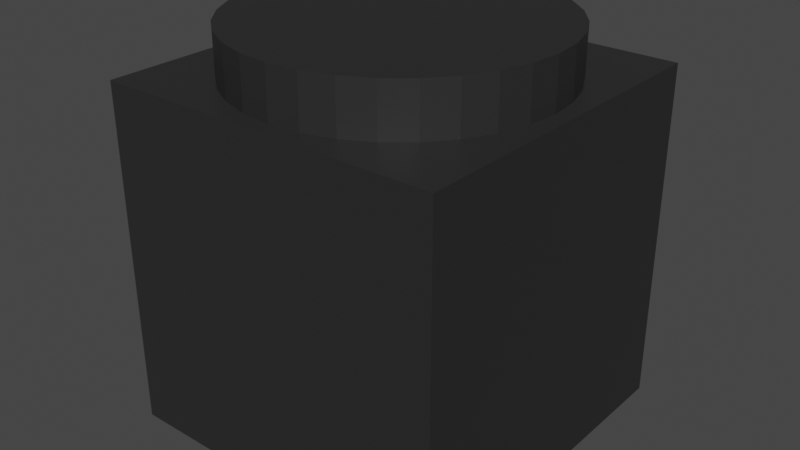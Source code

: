 # Source: B_fan.blend  (saved by Blender 3.3.6; exported with 4.5.12 LTS)
import bpy
from mathutils import Matrix  # noqa: F401  (used for matrix-valued properties, if any)

bpy.ops.wm.read_factory_settings(use_empty=True)
scene = bpy.context.scene
scene.name = 'Scene'

# ---- collections
col_collection = bpy.data.collections.new('Collection'); scene.collection.children.link(col_collection)

# ---- materials (node trees are filled in below, after node groups)
mat_gray = bpy.data.materials.new('GRAY')
mat_gray.use_transparent_shadow = False
mat_black = bpy.data.materials.new('BLACK')
mat_black.use_transparent_shadow = False

# ---- material node trees
mat_gray.use_nodes = True; mat_gray.node_tree.nodes.clear()
_N = mat_gray.node_tree.nodes; _L = mat_gray.node_tree.links
n0 = _N.new('ShaderNodeBsdfPrincipled'); n0.name = 'Principled BSDF'; n0.location = (10, 300)
n0.distribution = 'GGX'
n0.subsurface_method = 'RANDOM_WALK_SKIN'
n0.inputs[0].default_value = (0.08001, 0.08001, 0.08001, 1.0)
n0.inputs[3].default_value = 1.45
n0.inputs[27].default_value = (0.0, 0.0, 0.0, 1.0)
n0.inputs[28].default_value = 1.0
n1 = _N.new('ShaderNodeOutputMaterial'); n1.name = 'Material Output'; n1.location = (300, 300)
_L.new(n0.outputs[0], n1.inputs[0])
n1.is_active_output = True
mat_black.use_nodes = True; mat_black.node_tree.nodes.clear()
_N = mat_black.node_tree.nodes; _L = mat_black.node_tree.links
n0 = _N.new('ShaderNodeBsdfPrincipled'); n0.name = 'Principled BSDF'; n0.location = (10, 300)
n0.distribution = 'GGX'
n0.subsurface_method = 'RANDOM_WALK_SKIN'
n0.inputs[0].default_value = (0.02365, 0.02365, 0.02365, 1.0)
n0.inputs[3].default_value = 1.45
n0.inputs[27].default_value = (0.0, 0.0, 0.0, 1.0)
n0.inputs[28].default_value = 1.0
n1 = _N.new('ShaderNodeOutputMaterial'); n1.name = 'Material Output'; n1.location = (300, 300)
_L.new(n0.outputs[0], n1.inputs[0])
n1.is_active_output = True

# ---- world
world_world = bpy.data.worlds.new('World'); scene.world = world_world
world_world.use_nodes = True; world_world.node_tree.nodes.clear()
_N = world_world.node_tree.nodes; _L = world_world.node_tree.links
n0 = _N.new('ShaderNodeOutputWorld'); n0.name = 'World Output'; n0.location = (300, 300)
n1 = _N.new('ShaderNodeBackground'); n1.name = 'Background'; n1.location = (10, 300)
n1.inputs[0].default_value = (0.05088, 0.05088, 0.05088, 1.0)
_L.new(n1.outputs[0], n0.inputs[0])
n0.is_active_output = True
world_world.color = (0.05088, 0.05088, 0.05088)
world_world.use_sun_shadow = False
world_world.sun_shadow_jitter_overblur = 0.0

# ---- meshes
me_fan = bpy.data.meshes.new('Fan')
me_fan.from_pydata([(-0.06, -0.52, -0.1), (-0.06, -0.52, 0.1), (-0.06, 0.52, -0.1), (-0.06, 0.52, 0.1), (0.06, -0.52, -0.1), (0.06, -0.52, 0.1), (0.06, 0.52, -0.1), (0.06, 0.52, 0.1)], [], [(0, 1, 3, 2), (2, 3, 7, 6), (6, 7, 5, 4), (4, 5, 1, 0), (2, 6, 4, 0), (7, 3, 1, 5)])
_uv = me_fan.uv_layers.new(name='UVマップ')
_uv.uv.foreach_set('vector', [0.375, 0.0, 0.625, 0.0, 0.625, 0.25, 0.375, 0.25, 0.375, 0.25, 0.625, 0.25, 0.625, 0.5, 0.375, 0.5, 0.375, 0.5, 0.625, 0.5, 0.625, 0.75, 0.375, 0.75, 0.375, 0.75, 0.625, 0.75, 0.625, 1.0, 0.375, 1.0, 0.125, 0.5, 0.375, 0.5, 0.375, 0.75, 0.125, 0.75, 0.625, 0.5, 0.875, 0.5, 0.875, 0.75, 0.625, 0.75])
me_fan.materials.append(mat_gray)
me_fan.update()
me_guard = bpy.data.meshes.new('Guard')
me_guard.from_pydata([(0.06828, 0.3433, -1.0), (0.06828, 0.3433, 1.0), (0.1944, 0.291, -1.0), (0.1944, 0.291, 1.0), (0.291, 0.1944, -1.0), (0.291, 0.1944, 1.0), (0.3433, 0.06828, -1.0), (0.3433, 0.06828, 1.0), (0.3433, -0.06828, -1.0), (0.3433, -0.06828, 1.0), (0.291, -0.1944, -1.0), (0.291, -0.1944, 1.0), (0.1944, -0.291, -1.0), (0.1944, -0.291, 1.0), (0.06828, -0.3433, -1.0), (0.06828, -0.3433, 1.0), (-0.06828, -0.3433, -1.0), (-0.06828, -0.3433, 1.0), (-0.1944, -0.291, -1.0), (-0.1944, -0.291, 1.0), (-0.291, -0.1944, -1.0), (-0.291, -0.1944, 1.0), (-0.3433, -0.06828, -1.0), (-0.3433, -0.06828, 1.0), (-0.3433, 0.06828, -1.0), (-0.3433, 0.06828, 1.0), (-0.291, 0.1944, -1.0), (-0.291, 0.1944, 1.0), (-0.1944, 0.291, -1.0), (-0.1944, 0.291, 1.0), (-0.06828, 0.3433, -1.0), (-0.06828, 0.3433, 1.0)], [], [(1, 3, 2, 0), (3, 5, 4, 2), (5, 7, 6, 4), (7, 9, 8, 6), (9, 11, 10, 8), (11, 13, 12, 10), (13, 15, 14, 12), (15, 17, 16, 14), (17, 19, 18, 16), (19, 21, 20, 18), (21, 23, 22, 20), (23, 25, 24, 22), (25, 27, 26, 24), (27, 29, 28, 26), (29, 31, 30, 28), (1, 31, 29, 27, 25, 23, 21, 19, 17, 15, 13, 11, 9, 7, 5, 3), (0, 2, 4, 6, 8, 10, 12, 14, 16, 18, 20, 22, 24, 26, 28, 30), (30, 31, 1, 0)])
_uv = me_guard.uv_layers.new(name='UVマップ')
_uv.uv.foreach_set('vector', [0.9688, 1.0, 0.9062, 1.0, 0.9062, 0.5, 0.9688, 0.5, 0.9062, 1.0, 0.8438, 1.0, 0.8438, 0.5, 0.9062, 0.5, 0.8438, 1.0, 0.7812, 1.0, 0.7812, 0.5, 0.8438, 0.5, 0.7812, 1.0, 0.7188, 1.0, 0.7188, 0.5, 0.7812, 0.5, 0.7188, 1.0, 0.6562, 1.0, 0.6562, 0.5, 0.7188, 0.5, 0.6562, 1.0, 0.5938, 1.0, 0.5938, 0.5, 0.6562, 0.5, 0.5938, 1.0, 0.5312, 1.0, 0.5312, 0.5, 0.5938, 0.5, 0.5312, 1.0, 0.4688, 1.0, 0.4688, 0.5, 0.5312, 0.5, 0.4688, 1.0, 0.4062, 1.0, 0.4062, 0.5, 0.4688, 0.5, 0.4062, 1.0, 0.3438, 1.0, 0.3438, 0.5, 0.4062, 0.5, 0.3438, 1.0, 0.2812, 1.0, 0.2812, 0.5, 0.3438, 0.5, 0.2812, 1.0, 0.2188, 1.0, 0.2188, 0.5, 0.2812, 0.5, 0.2188, 1.0, 0.1562, 1.0, 0.1562, 0.5, 0.2188, 0.5, 0.1562, 1.0, 0.09375, 1.0, 0.09375, 0.5, 0.1562, 0.5, 0.09375, 1.0, 0.03125, 1.0, 0.03125, 0.5, 0.09375, 0.5, 0.2968, 0.4854, 0.2032, 0.4854, 0.1167, 0.4496, 0.05045, 0.3833, 0.01461, 0.2968, 0.01461, 0.2032, 0.05045, 0.1167, 0.1167, 0.05045, 0.2032, 0.01461, 0.2968, 0.01461, 0.3833, 0.05045, 0.4496, 0.1167, 0.4854, 0.2032, 0.4854, 0.2968, 0.4496, 0.3833, 0.3833, 0.4496, 0.7968, 0.4854, 0.8833, 0.4496, 0.9496, 0.3833, 0.9854, 0.2968, 0.9854, 0.2032, 0.9496, 0.1167, 0.8833, 0.05045, 0.7968, 0.01461, 0.7032, 0.01461, 0.6167, 0.05045, 0.5504, 0.1167, 0.5146, 0.2032, 0.5146, 0.2968, 0.5504, 0.3833, 0.6167, 0.4496, 0.7032, 0.4854, 0.03125, 0.5, 0.03125, 1.0, 0.9688, 1.0, 0.9688, 0.5])
me_guard.materials.append(mat_gray)
me_guard.update()
me_box = bpy.data.meshes.new('Box')
me_box.from_pydata([(-1.0, -1.0, -1.0), (-1.0, -1.0, 1.0), (-1.0, 1.0, -1.0), (-1.0, 1.0, 1.0), (1.0, -1.0, -1.0), (1.0, -1.0, 1.0), (1.0, 1.0, -1.0), (1.0, 1.0, 1.0)], [], [(0, 1, 3, 2), (2, 3, 7, 6), (6, 7, 5, 4), (4, 5, 1, 0), (2, 6, 4, 0), (7, 3, 1, 5)])
_uv = me_box.uv_layers.new(name='UVマップ')
_uv.uv.foreach_set('vector', [0.375, 0.0, 0.625, 0.0, 0.625, 0.25, 0.375, 0.25, 0.375, 0.25, 0.625, 0.25, 0.625, 0.5, 0.375, 0.5, 0.375, 0.5, 0.625, 0.5, 0.625, 0.75, 0.375, 0.75, 0.375, 0.75, 0.625, 0.75, 0.625, 1.0, 0.375, 1.0, 0.125, 0.5, 0.375, 0.5, 0.375, 0.75, 0.125, 0.75, 0.625, 0.5, 0.875, 0.5, 0.875, 0.75, 0.625, 0.75])
me_box.materials.append(mat_black)
me_box.update()
me_drilling_circle = bpy.data.meshes.new('Drilling Circle')
me_drilling_circle.from_pydata([(0.0, 1.0, -1.0), (0.0, 1.0, 1.0), (0.1951, 0.9808, -1.0), (0.1951, 0.9808, 1.0), (0.3827, 0.9239, -1.0), (0.3827, 0.9239, 1.0), (0.5556, 0.8315, -1.0), (0.5556, 0.8315, 1.0), (0.7071, 0.7071, -1.0), (0.7071, 0.7071, 1.0), (0.8315, 0.5556, -1.0), (0.8315, 0.5556, 1.0), (0.9239, 0.3827, -1.0), (0.9239, 0.3827, 1.0), (0.9808, 0.1951, -1.0), (0.9808, 0.1951, 1.0), (1.0, 0.0, -1.0), (1.0, 0.0, 1.0), (0.9808, -0.1951, -1.0), (0.9808, -0.1951, 1.0), (0.9239, -0.3827, -1.0), (0.9239, -0.3827, 1.0), (0.8315, -0.5556, -1.0), (0.8315, -0.5556, 1.0), (0.7071, -0.7071, -1.0), (0.7071, -0.7071, 1.0), (0.5556, -0.8315, -1.0), (0.5556, -0.8315, 1.0), (0.3827, -0.9239, -1.0), (0.3827, -0.9239, 1.0), (0.1951, -0.9808, -1.0), (0.1951, -0.9808, 1.0), (0.0, -1.0, -1.0), (0.0, -1.0, 1.0), (-0.1951, -0.9808, -1.0), (-0.1951, -0.9808, 1.0), (-0.3827, -0.9239, -1.0), (-0.3827, -0.9239, 1.0), (-0.5556, -0.8315, -1.0), (-0.5556, -0.8315, 1.0), (-0.7071, -0.7071, -1.0), (-0.7071, -0.7071, 1.0), (-0.8315, -0.5556, -1.0), (-0.8315, -0.5556, 1.0), (-0.9239, -0.3827, -1.0), (-0.9239, -0.3827, 1.0), (-0.9808, -0.1951, -1.0), (-0.9808, -0.1951, 1.0), (-1.0, 0.0, -1.0), (-1.0, 0.0, 1.0), (-0.9808, 0.1951, -1.0), (-0.9808, 0.1951, 1.0), (-0.9239, 0.3827, -1.0), (-0.9239, 0.3827, 1.0), (-0.8315, 0.5556, -1.0), (-0.8315, 0.5556, 1.0), (-0.7071, 0.7071, -1.0), (-0.7071, 0.7071, 1.0), (-0.5556, 0.8315, -1.0), (-0.5556, 0.8315, 1.0), (-0.3827, 0.9239, -1.0), (-0.3827, 0.9239, 1.0), (-0.1951, 0.9808, -1.0), (-0.1951, 0.9808, 1.0)], [], [(0, 1, 3, 2), (2, 3, 5, 4), (4, 5, 7, 6), (6, 7, 9, 8), (8, 9, 11, 10), (10, 11, 13, 12), (12, 13, 15, 14), (14, 15, 17, 16), (16, 17, 19, 18), (18, 19, 21, 20), (20, 21, 23, 22), (22, 23, 25, 24), (24, 25, 27, 26), (26, 27, 29, 28), (28, 29, 31, 30), (30, 31, 33, 32), (32, 33, 35, 34), (34, 35, 37, 36), (36, 37, 39, 38), (38, 39, 41, 40), (40, 41, 43, 42), (42, 43, 45, 44), (44, 45, 47, 46), (46, 47, 49, 48), (48, 49, 51, 50), (50, 51, 53, 52), (52, 53, 55, 54), (54, 55, 57, 56), (56, 57, 59, 58), (58, 59, 61, 60), (3, 1, 63, 61, 59, 57, 55, 53, 51, 49, 47, 45, 43, 41, 39, 37, 35, 33, 31, 29, 27, 25, 23, 21, 19, 17, 15, 13, 11, 9, 7, 5), (60, 61, 63, 62), (62, 63, 1, 0), (0, 2, 4, 6, 8, 10, 12, 14, 16, 18, 20, 22, 24, 26, 28, 30, 32, 34, 36, 38, 40, 42, 44, 46, 48, 50, 52, 54, 56, 58, 60, 62)])
_uv = me_drilling_circle.uv_layers.new(name='UVマップ')
_uv.uv.foreach_set('vector', [1.0, 0.5, 1.0, 1.0, 0.9688, 1.0, 0.9688, 0.5, 0.9688, 0.5, 0.9688, 1.0, 0.9375, 1.0, 0.9375, 0.5, 0.9375, 0.5, 0.9375, 1.0, 0.9062, 1.0, 0.9062, 0.5, 0.9062, 0.5, 0.9062, 1.0, 0.875, 1.0, 0.875, 0.5, 0.875, 0.5, 0.875, 1.0, 0.8438, 1.0, 0.8438, 0.5, 0.8438, 0.5, 0.8438, 1.0, 0.8125, 1.0, 0.8125, 0.5, 0.8125, 0.5, 0.8125, 1.0, 0.7812, 1.0, 0.7812, 0.5, 0.7812, 0.5, 0.7812, 1.0, 0.75, 1.0, 0.75, 0.5, 0.75, 0.5, 0.75, 1.0, 0.7188, 1.0, 0.7188, 0.5, 0.7188, 0.5, 0.7188, 1.0, 0.6875, 1.0, 0.6875, 0.5, 0.6875, 0.5, 0.6875, 1.0, 0.6562, 1.0, 0.6562, 0.5, 0.6562, 0.5, 0.6562, 1.0, 0.625, 1.0, 0.625, 0.5, 0.625, 0.5, 0.625, 1.0, 0.5938, 1.0, 0.5938, 0.5, 0.5938, 0.5, 0.5938, 1.0, 0.5625, 1.0, 0.5625, 0.5, 0.5625, 0.5, 0.5625, 1.0, 0.5312, 1.0, 0.5312, 0.5, 0.5312, 0.5, 0.5312, 1.0, 0.5, 1.0, 0.5, 0.5, 0.5, 0.5, 0.5, 1.0, 0.4688, 1.0, 0.4688, 0.5, 0.4688, 0.5, 0.4688, 1.0, 0.4375, 1.0, 0.4375, 0.5, 0.4375, 0.5, 0.4375, 1.0, 0.4062, 1.0, 0.4062, 0.5, 0.4062, 0.5, 0.4062, 1.0, 0.375, 1.0, 0.375, 0.5, 0.375, 0.5, 0.375, 1.0, 0.3438, 1.0, 0.3438, 0.5, 0.3438, 0.5, 0.3438, 1.0, 0.3125, 1.0, 0.3125, 0.5, 0.3125, 0.5, 0.3125, 1.0, 0.2812, 1.0, 0.2812, 0.5, 0.2812, 0.5, 0.2812, 1.0, 0.25, 1.0, 0.25, 0.5, 0.25, 0.5, 0.25, 1.0, 0.2188, 1.0, 0.2188, 0.5, 0.2188, 0.5, 0.2188, 1.0, 0.1875, 1.0, 0.1875, 0.5, 0.1875, 0.5, 0.1875, 1.0, 0.1562, 1.0, 0.1562, 0.5, 0.1562, 0.5, 0.1562, 1.0, 0.125, 1.0, 0.125, 0.5, 0.125, 0.5, 0.125, 1.0, 0.09375, 1.0, 0.09375, 0.5, 0.09375, 0.5, 0.09375, 1.0, 0.0625, 1.0, 0.0625, 0.5, 0.2968, 0.4854, 0.25, 0.49, 0.2032, 0.4854, 0.1582, 0.4717, 0.1167, 0.4496, 0.08029, 0.4197, 0.05045, 0.3833, 0.02827, 0.3418, 0.01461, 0.2968, 0.01, 0.25, 0.01461, 0.2032, 0.02827, 0.1582, 0.05045, 0.1167, 0.08029, 0.08029, 0.1167, 0.05045, 0.1582, 0.02827, 0.2032, 0.01461, 0.25, 0.01, 0.2968, 0.01461, 0.3418, 0.02827, 0.3833, 0.05045, 0.4197, 0.08029, 0.4496, 0.1167, 0.4717, 0.1582, 0.4854, 0.2032, 0.49, 0.25, 0.4854, 0.2968, 0.4717, 0.3418, 0.4496, 0.3833, 0.4197, 0.4197, 0.3833, 0.4496, 0.3418, 0.4717, 0.0625, 0.5, 0.0625, 1.0, 0.03125, 1.0, 0.03125, 0.5, 0.03125, 0.5, 0.03125, 1.0, 0.0, 1.0, 0.0, 0.5, 0.75, 0.49, 0.7968, 0.4854, 0.8418, 0.4717, 0.8833, 0.4496, 0.9197, 0.4197, 0.9496, 0.3833, 0.9717, 0.3418, 0.9854, 0.2968, 0.99, 0.25, 0.9854, 0.2032, 0.9717, 0.1582, 0.9496, 0.1167, 0.9197, 0.08029, 0.8833, 0.05045, 0.8418, 0.02827, 0.7968, 0.01461, 0.75, 0.01, 0.7032, 0.01461, 0.6582, 0.02827, 0.6167, 0.05045, 0.5803, 0.08029, 0.5504, 0.1167, 0.5283, 0.1582, 0.5146, 0.2032, 0.51, 0.25, 0.5146, 0.2968, 0.5283, 0.3418, 0.5504, 0.3833, 0.5803, 0.4197, 0.6167, 0.4496, 0.6582, 0.4717, 0.7032, 0.4854])
me_drilling_circle.materials.append(mat_black)
me_drilling_circle.update()

# ---- curves / text
cu_bezier_circle = bpy.data.curves.new('Bezier Circle', 'CURVE')
cu_bezier_circle.dimensions = '3D'
_sp = cu_bezier_circle.splines.new('BEZIER'); _sp.bezier_points.add(3)
_sp.bezier_points.foreach_set('co', [-1.0, 0.0, 0.0, 0.0, 1.0, 0.0, 1.0, 0.0, 0.0, 0.0, -1.0, 0.0])
_sp.bezier_points.foreach_set('handle_left', [-1.0, -0.5521, 0.0, -0.5521, 1.0, 0.0, 1.0, 0.5521, 0.0, 0.5521, -1.0, 0.0])
_sp.bezier_points.foreach_set('handle_right', [-1.0, 0.5521, 0.0, 0.5521, 1.0, 0.0, 1.0, -0.5521, 0.0, -0.5521, -1.0, 0.0])
for _p, _l, _r in zip(_sp.bezier_points, ['AUTO', 'AUTO', 'AUTO', 'AUTO'], ['AUTO', 'AUTO', 'AUTO', 'AUTO']): _p.handle_left_type = _l; _p.handle_right_type = _r
_sp.order_u = 0
_sp.order_v = 0
_sp.use_cyclic_u = True
cu_bezier_circle.use_path = True
cu_bezier_circle.fill_mode = 'FULL'
arm_armature = bpy.data.armatures.new('Armature')  # bones are not reproduced

# ---- objects
ob_bezier_circle = bpy.data.objects.new('Bezier Circle', cu_bezier_circle)
ob_fan = bpy.data.objects.new('Fan', me_fan)
ob_guard = bpy.data.objects.new('Guard', me_guard)
ob_box = bpy.data.objects.new('Box', me_box)
ob_drilling_circle = bpy.data.objects.new('Drilling Circle', me_drilling_circle)
ob_armature = bpy.data.objects.new('Armature', arm_armature)

# ---- transforms, parenting, visibility, modifiers, constraints
ob_bezier_circle.location = (0.0, 0.0, 0.9948)
ob_fan.parent = ob_armature
ob_fan.location = (0.0, 0.0, 1.515)
_vg = ob_fan.vertex_groups.new(name='Bone')
_vg = ob_fan.vertex_groups.new(name='Bone.001')
for _i, _w in zip([0, 1, 2, 3, 4, 5, 6, 7], [0.03609, 0.03744, 0.614, 0.6559, 0.028, 0.02334, 0.4577, 0.484]): _vg.add([_i], _w, 'REPLACE')
_vg = ob_fan.vertex_groups.new(name='Bone.002')
_vg = ob_fan.vertex_groups.new(name='Bone.003')
_vg = ob_fan.vertex_groups.new(name='Bone.004')
_vg = ob_fan.vertex_groups.new(name='Bone.005')
_vg = ob_fan.vertex_groups.new(name='Bone.006')
for _i, _w in zip([0, 1, 2, 4, 5], [0.4449, 0.4169, 0.001343, 0.3011, 0.2688]): _vg.add([_i], _w, 'REPLACE')
_vg = ob_fan.vertex_groups.new(name='Bone.007')
for _i, _w in zip([0, 1, 2, 3, 4, 5, 6, 7], [0.4837, 0.5118, 0.02665, 0.02091, 0.6309, 0.6683, 0.0331, 0.03333]): _vg.add([_i], _w, 'REPLACE')
_vg = ob_fan.vertex_groups.new(name='Bone.008')
_vg = ob_fan.vertex_groups.new(name='Bone.009')
_vg = ob_fan.vertex_groups.new(name='Bone.010')
_vg = ob_fan.vertex_groups.new(name='Bone.011')
_vg = ob_fan.vertex_groups.new(name='Bone.012')
for _i, _w in zip([0, 1, 2, 3, 4, 5, 6, 7], [0.006798, 0.005134, 0.322, 0.2858, 0.007841, 0.002444, 0.476, 0.4507]): _vg.add([_i], _w, 'REPLACE')
_m = ob_fan.modifiers.new('Simple Transformation', 'SIMPLE_DEFORM')
_m.deform_method = 'TAPER'
_m.factor = 1.245
_m.angle = 1.245
_m = ob_fan.modifiers.new('Array', 'ARRAY')
_m.fit_type = 'FIT_CURVE'
_m.count = 9
_m.curve = ob_bezier_circle
_m.constant_offset_displace = (0.59, 0.0, 0.0)
_m.relative_offset_displace = (4.4, 0.0, 0.0)
_m.merge_threshold = 0.16
_m = ob_fan.modifiers.new('Curve', 'CURVE')
_m.object = ob_bezier_circle
_m = ob_fan.modifiers.new('Armature', 'ARMATURE')
_m.object = ob_armature
ob_guard.location = (0.0, 0.0, 1.7)
ob_guard.scale = (1.0, 1.0, 0.07)
ob_box.location = (0.0, 0.0, 0.0)
ob_box.scale = (2.2, 2.2, 2.2)
_m = ob_box.modifiers.new('Boolean', 'BOOLEAN')
_m.object = ob_drilling_circle
ob_drilling_circle.location = (0.0, 0.0, 1.828)
ob_drilling_circle.scale = (2.0, 2.0, 1.0)
ob_armature.location = (0.0, 0.0, 0.0)

# ---- collection membership
col_collection.objects.link(ob_bezier_circle)
col_collection.objects.link(ob_fan)
col_collection.objects.link(ob_guard)
col_collection.objects.link(ob_box)
col_collection.objects.link(ob_drilling_circle)
col_collection.objects.link(ob_armature)

# ---- scene / render settings (as saved in the file)
scene.frame_start = 1; scene.frame_end = 40; scene.frame_set(0)
scene.render.engine = 'BLENDER_EEVEE_NEXT'
scene.cycles.sampling_pattern = 'TABULATED_SOBOL'
scene.cycles.use_light_tree = False
scene.view_settings.view_transform = 'Filmic'
bpy.context.view_layer.update()

# ---- added for rendering (the .blend has no active camera and no usable light): camera, sun
cam_auto = bpy.data.cameras.new('AutoCamera')
cam_auto.lens = 50.0
cam_auto.sensor_width = 36.0
cam_auto.clip_end = 1000.0
ob_auto_camera = bpy.data.objects.new('AutoCamera', cam_auto)
scene.collection.objects.link(ob_auto_camera)
ob_auto_camera.location = (7.40196, -8.88235, 6.23566)
ob_auto_camera.rotation_euler = (1.09748, -7.21219e-08, 0.694738)
scene.camera = ob_auto_camera
light_auto_sun = bpy.data.lights.new('AutoSun', 'SUN')
light_auto_sun.energy = 3.0
light_auto_sun.angle = 0.0523599
ob_auto_sun = bpy.data.objects.new('AutoSun', light_auto_sun)
scene.collection.objects.link(ob_auto_sun)
ob_auto_sun.rotation_euler = (0.872665, 0.174533, 0.523599)
bpy.context.view_layer.update()
